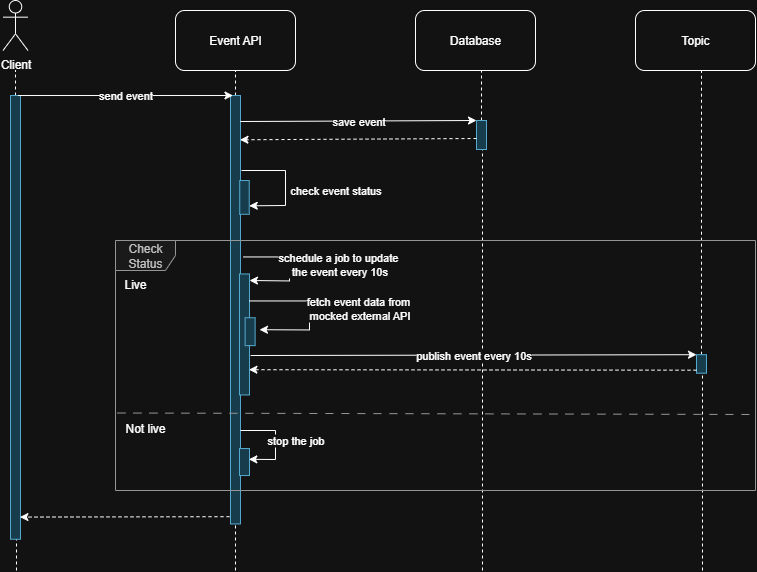

The diagram above was exported from draw.io. Its source (the exported page's mxGraphModel, read from the mxfile embedded in the PNG):
<mxGraphModel dx="1672" dy="756" grid="1" gridSize="10" guides="1" tooltips="1" connect="1" arrows="1" fold="1" page="1" pageScale="1" pageWidth="827" pageHeight="1169" math="0" shadow="0">
  <root>
    <mxCell id="0" />
    <mxCell id="1" parent="0" />
    <mxCell id="sJH5CpLWcLLnj-2gxmft-1" value="Event API" style="rounded=1;whiteSpace=wrap;html=1;" vertex="1" parent="1">
      <mxGeometry x="370" y="80" width="120" height="60" as="geometry" />
    </mxCell>
    <mxCell id="sJH5CpLWcLLnj-2gxmft-2" value="Topic" style="rounded=1;whiteSpace=wrap;html=1;" vertex="1" parent="1">
      <mxGeometry x="830" y="80" width="120" height="60" as="geometry" />
    </mxCell>
    <mxCell id="sJH5CpLWcLLnj-2gxmft-3" value="" style="endArrow=none;dashed=1;html=1;rounded=0;entryX=0.5;entryY=1;entryDx=0;entryDy=0;" edge="1" parent="1" source="sJH5CpLWcLLnj-2gxmft-5" target="sJH5CpLWcLLnj-2gxmft-1">
      <mxGeometry width="50" height="50" relative="1" as="geometry">
        <mxPoint x="430" y="650" as="sourcePoint" />
        <mxPoint x="690" y="330" as="targetPoint" />
      </mxGeometry>
    </mxCell>
    <mxCell id="sJH5CpLWcLLnj-2gxmft-4" value="" style="endArrow=none;dashed=1;html=1;rounded=0;entryX=0.5;entryY=1;entryDx=0;entryDy=0;" edge="1" parent="1" source="sJH5CpLWcLLnj-2gxmft-7">
      <mxGeometry width="50" height="50" relative="1" as="geometry">
        <mxPoint x="896" y="650" as="sourcePoint" />
        <mxPoint x="896" y="140" as="targetPoint" />
      </mxGeometry>
    </mxCell>
    <mxCell id="sJH5CpLWcLLnj-2gxmft-6" value="" style="endArrow=none;dashed=1;html=1;rounded=0;" edge="1" parent="1" target="sJH5CpLWcLLnj-2gxmft-5">
      <mxGeometry width="50" height="50" relative="1" as="geometry">
        <mxPoint x="430" y="640" as="sourcePoint" />
        <mxPoint x="430" y="140" as="targetPoint" />
      </mxGeometry>
    </mxCell>
    <mxCell id="sJH5CpLWcLLnj-2gxmft-5" value="" style="rounded=0;whiteSpace=wrap;html=1;rotation=90;fillColor=#b1ddf0;strokeColor=#10739e;" vertex="1" parent="1">
      <mxGeometry x="215.77" y="374.24" width="428.45" height="10" as="geometry" />
    </mxCell>
    <mxCell id="sJH5CpLWcLLnj-2gxmft-8" value="" style="endArrow=none;dashed=1;html=1;rounded=0;entryX=0.371;entryY=0.4;entryDx=0;entryDy=0;entryPerimeter=0;" edge="1" parent="1" target="sJH5CpLWcLLnj-2gxmft-7">
      <mxGeometry width="50" height="50" relative="1" as="geometry">
        <mxPoint x="897" y="640" as="sourcePoint" />
        <mxPoint x="896" y="140" as="targetPoint" />
      </mxGeometry>
    </mxCell>
    <mxCell id="sJH5CpLWcLLnj-2gxmft-7" value="" style="rounded=0;whiteSpace=wrap;html=1;rotation=90;fillColor=#b1ddf0;strokeColor=#10739e;" vertex="1" parent="1">
      <mxGeometry x="886.75" y="428.45" width="18.5" height="10" as="geometry" />
    </mxCell>
    <mxCell id="sJH5CpLWcLLnj-2gxmft-10" value="" style="endArrow=none;dashed=1;html=1;rounded=0;entryX=0.5;entryY=1;entryDx=0;entryDy=0;" edge="1" parent="1" source="sJH5CpLWcLLnj-2gxmft-11">
      <mxGeometry width="50" height="50" relative="1" as="geometry">
        <mxPoint x="210" y="650" as="sourcePoint" />
        <mxPoint x="210" y="140" as="targetPoint" />
      </mxGeometry>
    </mxCell>
    <mxCell id="sJH5CpLWcLLnj-2gxmft-12" value="" style="endArrow=none;dashed=1;html=1;rounded=0;entryX=0.371;entryY=0.4;entryDx=0;entryDy=0;entryPerimeter=0;" edge="1" parent="1" target="sJH5CpLWcLLnj-2gxmft-11">
      <mxGeometry width="50" height="50" relative="1" as="geometry">
        <mxPoint x="211" y="640" as="sourcePoint" />
        <mxPoint x="210" y="140" as="targetPoint" />
      </mxGeometry>
    </mxCell>
    <mxCell id="sJH5CpLWcLLnj-2gxmft-11" value="" style="rounded=0;whiteSpace=wrap;html=1;rotation=90;fillColor=#b1ddf0;strokeColor=#10739e;" vertex="1" parent="1">
      <mxGeometry x="-11.87" y="381.88" width="443.75" height="10" as="geometry" />
    </mxCell>
    <mxCell id="sJH5CpLWcLLnj-2gxmft-13" value="send event" style="endArrow=classic;html=1;rounded=0;exitX=0;exitY=0.25;exitDx=0;exitDy=0;entryX=0;entryY=0.75;entryDx=0;entryDy=0;" edge="1" parent="1" source="sJH5CpLWcLLnj-2gxmft-11" target="sJH5CpLWcLLnj-2gxmft-5">
      <mxGeometry width="50" height="50" relative="1" as="geometry">
        <mxPoint x="350" y="430" as="sourcePoint" />
        <mxPoint x="400" y="380" as="targetPoint" />
      </mxGeometry>
    </mxCell>
    <mxCell id="sJH5CpLWcLLnj-2gxmft-14" value="Database" style="rounded=1;whiteSpace=wrap;html=1;" vertex="1" parent="1">
      <mxGeometry x="610" y="80" width="120" height="60" as="geometry" />
    </mxCell>
    <mxCell id="sJH5CpLWcLLnj-2gxmft-15" value="" style="endArrow=none;dashed=1;html=1;rounded=0;entryX=0.5;entryY=1;entryDx=0;entryDy=0;" edge="1" parent="1" source="sJH5CpLWcLLnj-2gxmft-17">
      <mxGeometry width="50" height="50" relative="1" as="geometry">
        <mxPoint x="676" y="650" as="sourcePoint" />
        <mxPoint x="676" y="140" as="targetPoint" />
      </mxGeometry>
    </mxCell>
    <mxCell id="sJH5CpLWcLLnj-2gxmft-16" value="" style="endArrow=none;dashed=1;html=1;rounded=0;entryX=0.371;entryY=0.4;entryDx=0;entryDy=0;entryPerimeter=0;" edge="1" parent="1" target="sJH5CpLWcLLnj-2gxmft-17">
      <mxGeometry width="50" height="50" relative="1" as="geometry">
        <mxPoint x="677" y="640" as="sourcePoint" />
        <mxPoint x="676" y="140" as="targetPoint" />
      </mxGeometry>
    </mxCell>
    <mxCell id="sJH5CpLWcLLnj-2gxmft-17" value="" style="rounded=0;whiteSpace=wrap;html=1;rotation=90;fillColor=#b1ddf0;strokeColor=#10739e;" vertex="1" parent="1">
      <mxGeometry x="661.5" y="199.5" width="29" height="10" as="geometry" />
    </mxCell>
    <mxCell id="sJH5CpLWcLLnj-2gxmft-18" value="save event" style="endArrow=classic;html=1;rounded=0;entryX=0;entryY=1;entryDx=0;entryDy=0;exitX=0.042;exitY=0.019;exitDx=0;exitDy=0;exitPerimeter=0;" edge="1" parent="1" target="sJH5CpLWcLLnj-2gxmft-17">
      <mxGeometry width="50" height="50" relative="1" as="geometry">
        <mxPoint x="434.80499999999984" y="191.00990000000002" as="sourcePoint" />
        <mxPoint x="520" y="368" as="targetPoint" />
      </mxGeometry>
    </mxCell>
    <mxCell id="sJH5CpLWcLLnj-2gxmft-22" value="" style="endArrow=classic;html=1;rounded=0;exitX=1;exitY=1;exitDx=0;exitDy=0;entryX=0.122;entryY=0.055;entryDx=0;entryDy=0;entryPerimeter=0;dashed=1;" edge="1" parent="1">
      <mxGeometry width="50" height="50" relative="1" as="geometry">
        <mxPoint x="671" y="207.9999999999999" as="sourcePoint" />
        <mxPoint x="434.45000000000005" y="209.27499999999998" as="targetPoint" />
      </mxGeometry>
    </mxCell>
    <mxCell id="sJH5CpLWcLLnj-2gxmft-23" value="" style="rounded=0;whiteSpace=wrap;html=1;rotation=90;fillColor=#b1ddf0;strokeColor=#10739e;" vertex="1" parent="1">
      <mxGeometry x="422.12" y="262.13" width="33.75" height="9.5" as="geometry" />
    </mxCell>
    <mxCell id="sJH5CpLWcLLnj-2gxmft-24" value="check event status" style="endArrow=classic;html=1;rounded=0;entryX=0.75;entryY=0;entryDx=0;entryDy=0;" edge="1" parent="1" target="sJH5CpLWcLLnj-2gxmft-23">
      <mxGeometry x="0.1156" y="50" width="50" height="50" relative="1" as="geometry">
        <mxPoint x="436" y="240" as="sourcePoint" />
        <mxPoint x="450" y="275" as="targetPoint" />
        <Array as="points">
          <mxPoint x="480" y="240" />
          <mxPoint x="480" y="275" />
        </Array>
        <mxPoint as="offset" />
      </mxGeometry>
    </mxCell>
    <mxCell id="sJH5CpLWcLLnj-2gxmft-27" value="" style="rounded=0;whiteSpace=wrap;html=1;rotation=90;fillColor=#b1ddf0;strokeColor=#10739e;" vertex="1" parent="1">
      <mxGeometry x="378.49" y="398.95" width="121.01" height="10" as="geometry" />
    </mxCell>
    <mxCell id="sJH5CpLWcLLnj-2gxmft-29" value="schedule a job to update&amp;nbsp;&lt;div&gt;the event every 10s&lt;/div&gt;" style="endArrow=classic;html=1;rounded=0;" edge="1" parent="1">
      <mxGeometry x="-0.0161" y="50" width="50" height="50" relative="1" as="geometry">
        <mxPoint x="437.99" y="326.45" as="sourcePoint" />
        <mxPoint x="444" y="350" as="targetPoint" />
        <Array as="points">
          <mxPoint x="483.99" y="326.45" />
          <mxPoint x="483.99" y="350.45" />
        </Array>
        <mxPoint as="offset" />
      </mxGeometry>
    </mxCell>
    <mxCell id="sJH5CpLWcLLnj-2gxmft-30" value="" style="rounded=0;whiteSpace=wrap;html=1;rotation=90;fillColor=#b1ddf0;strokeColor=#10739e;" vertex="1" parent="1">
      <mxGeometry x="425.5" y="526.53" width="27" height="10" as="geometry" />
    </mxCell>
    <mxCell id="sJH5CpLWcLLnj-2gxmft-31" value="stop the job" style="endArrow=classic;html=1;rounded=0;entryX=0.4;entryY=0.069;entryDx=0;entryDy=0;entryPerimeter=0;" edge="1" parent="1" target="sJH5CpLWcLLnj-2gxmft-30">
      <mxGeometry x="-0.0076" y="20" width="50" height="50" relative="1" as="geometry">
        <mxPoint x="435" y="500" as="sourcePoint" />
        <mxPoint x="444" y="540" as="targetPoint" />
        <Array as="points">
          <mxPoint x="470" y="500" />
          <mxPoint x="470" y="529" />
        </Array>
        <mxPoint as="offset" />
      </mxGeometry>
    </mxCell>
    <mxCell id="sJH5CpLWcLLnj-2gxmft-34" value="publish event every 10s" style="endArrow=classic;html=1;rounded=0;exitX=0.674;exitY=-0.115;exitDx=0;exitDy=0;entryX=0;entryY=1;entryDx=0;entryDy=0;exitPerimeter=0;" edge="1" parent="1" source="sJH5CpLWcLLnj-2gxmft-27" target="sJH5CpLWcLLnj-2gxmft-7">
      <mxGeometry width="50" height="50" relative="1" as="geometry">
        <mxPoint x="449.2399999999998" y="423.5150000000001" as="sourcePoint" />
        <mxPoint x="890" y="424" as="targetPoint" />
      </mxGeometry>
    </mxCell>
    <mxCell id="sJH5CpLWcLLnj-2gxmft-35" value="" style="endArrow=classic;html=1;rounded=0;exitX=1;exitY=1;exitDx=0;exitDy=0;entryX=0.816;entryY=0.057;entryDx=0;entryDy=0;entryPerimeter=0;dashed=1;" edge="1" parent="1">
      <mxGeometry width="50" height="50" relative="1" as="geometry">
        <mxPoint x="891" y="439.7000000000003" as="sourcePoint" />
        <mxPoint x="443.42499999999995" y="439.1891599999999" as="targetPoint" />
      </mxGeometry>
    </mxCell>
    <mxCell id="sJH5CpLWcLLnj-2gxmft-38" value="fetch event data from&amp;nbsp;&lt;div&gt;mocked&amp;nbsp;&lt;span style=&quot;background-color: light-dark(#ffffff, var(--ge-dark-color, #121212)); color: light-dark(rgb(0, 0, 0), rgb(255, 255, 255));&quot;&gt;external API&lt;/span&gt;&lt;/div&gt;" style="endArrow=classic;html=1;rounded=0;entryX=0.5;entryY=0;entryDx=0;entryDy=0;" edge="1" parent="1">
      <mxGeometry x="-0.0204" y="50" width="50" height="50" relative="1" as="geometry">
        <mxPoint x="443.99" y="370.45" as="sourcePoint" />
        <mxPoint x="453.99" y="399.2000000000001" as="targetPoint" />
        <Array as="points">
          <mxPoint x="503.99" y="370.45" />
          <mxPoint x="503.99" y="399.45" />
        </Array>
        <mxPoint as="offset" />
      </mxGeometry>
    </mxCell>
    <mxCell id="sJH5CpLWcLLnj-2gxmft-39" value="" style="endArrow=classic;html=1;rounded=0;exitX=0.983;exitY=1.1;exitDx=0;exitDy=0;exitPerimeter=0;entryX=0.95;entryY=0.058;entryDx=0;entryDy=0;entryPerimeter=0;dashed=1;" edge="1" parent="1" source="sJH5CpLWcLLnj-2gxmft-5" target="sJH5CpLWcLLnj-2gxmft-11">
      <mxGeometry width="50" height="50" relative="1" as="geometry">
        <mxPoint x="480" y="240" as="sourcePoint" />
        <mxPoint x="530" y="190" as="targetPoint" />
      </mxGeometry>
    </mxCell>
    <mxCell id="sJH5CpLWcLLnj-2gxmft-42" value="Client" style="shape=umlActor;verticalLabelPosition=bottom;verticalAlign=top;html=1;" vertex="1" parent="1">
      <mxGeometry x="197.5" y="70" width="25" height="50" as="geometry" />
    </mxCell>
    <mxCell id="sJH5CpLWcLLnj-2gxmft-44" value="" style="endArrow=classic;html=1;rounded=0;exitX=0.317;exitY=0.038;exitDx=0;exitDy=0;exitPerimeter=0;" edge="1" parent="1" target="sJH5CpLWcLLnj-2gxmft-37">
      <mxGeometry width="50" height="50" relative="1" as="geometry">
        <mxPoint x="449.6200000000001" y="400.0300000000001" as="sourcePoint" />
        <mxPoint x="890" y="402" as="targetPoint" />
      </mxGeometry>
    </mxCell>
    <mxCell id="sJH5CpLWcLLnj-2gxmft-37" value="" style="rounded=0;whiteSpace=wrap;html=1;rotation=90;fillColor=#b1ddf0;strokeColor=#10739e;" vertex="1" parent="1">
      <mxGeometry x="430.68" y="396.19" width="27.88" height="10" as="geometry" />
    </mxCell>
    <mxCell id="sJH5CpLWcLLnj-2gxmft-45" value="Check Status" style="shape=umlFrame;whiteSpace=wrap;html=1;pointerEvents=0;fillColor=#f5f5f5;fontColor=#333333;strokeColor=#666666;" vertex="1" parent="1">
      <mxGeometry x="310" y="310" width="640" height="250" as="geometry" />
    </mxCell>
    <mxCell id="sJH5CpLWcLLnj-2gxmft-46" value="" style="endArrow=none;html=1;rounded=0;dashed=1;dashPattern=8 8;fillColor=#f5f5f5;strokeColor=#666666;fontColor=light-dark(default, #4a2e00);fontSize=12;exitX=0.003;exitY=0.69;exitDx=0;exitDy=0;exitPerimeter=0;" edge="1" parent="1" source="sJH5CpLWcLLnj-2gxmft-45">
      <mxGeometry x="-0.9156" y="-17" width="50" height="50" relative="1" as="geometry">
        <mxPoint x="290" y="484" as="sourcePoint" />
        <mxPoint x="950" y="484" as="targetPoint" />
        <mxPoint as="offset" />
      </mxGeometry>
    </mxCell>
    <mxCell id="sJH5CpLWcLLnj-2gxmft-47" value="Live" style="text;html=1;align=center;verticalAlign=middle;whiteSpace=wrap;rounded=0;fontColor=light-dark(default, #959595);" vertex="1" parent="1">
      <mxGeometry x="310" y="345" width="40" height="17.87" as="geometry" />
    </mxCell>
    <mxCell id="sJH5CpLWcLLnj-2gxmft-48" value="Not live" style="text;html=1;align=center;verticalAlign=middle;whiteSpace=wrap;rounded=0;fontColor=light-dark(default, #959595);" vertex="1" parent="1">
      <mxGeometry x="310" y="489" width="60" height="17.87" as="geometry" />
    </mxCell>
  </root>
</mxGraphModel>